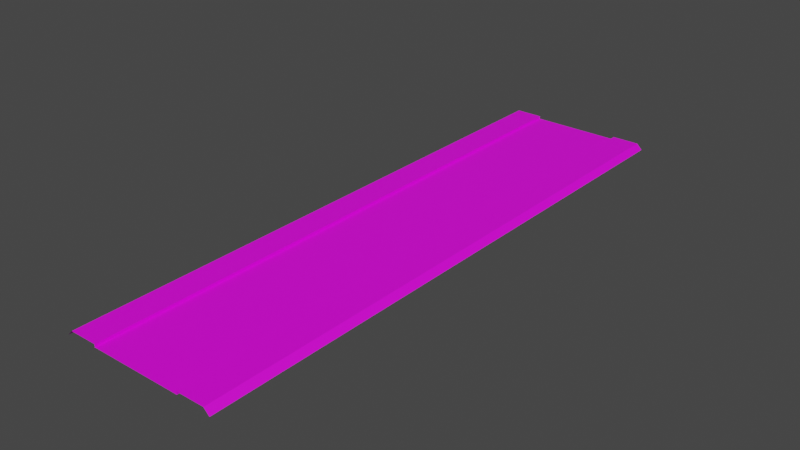 # Source: RJs_Road_1_1_Basic_Segment_OW.blend  (saved by Blender 2.92.15; exported with 4.5.12 LTS)
import bpy
from mathutils import Matrix  # noqa: F401  (used for matrix-valued properties, if any)

bpy.ops.wm.read_factory_settings(use_empty=True)
scene = bpy.context.scene
scene.name = 'Scene'

# ---- collections
col_collection = bpy.data.collections.new('Collection'); scene.collection.children.link(col_collection)

# ---- images (referenced by path relative to the original .blend; pixels are not part of the script)
import os
ASSET_DIR = os.environ.get("B2B_ASSET_DIR", "")  # directory of the original .blend (textures are referenced by path, not embedded)
HERE = os.path.dirname(os.path.abspath(__file__))  # packed textures are extracted next to this script under _unpacked/

def load_image(name, relpath, width, height, colorspace="sRGB"):
    """Load a texture the original file referenced (path relative to the .blend, or extracted next to this script)."""
    p = next((c for c in (os.path.join(HERE, relpath), os.path.join(ASSET_DIR, relpath)) if relpath and os.path.exists(c)), "")
    if p:
        img = bpy.data.images.load(p, check_existing=True)
        img.name = name
    else:  # same state as the original file: an image datablock whose file is absent (Cycles renders it pink)
        img = bpy.data.images.new(name, width, height)
        img.source = "FILE"
        img.filepath = "//" + (relpath or name)
    img.colorspace_settings.name = colorspace
    return img
img_rjs_road_basic_segment_s_d_png = load_image('RJs_Road Basic Segment_S_d.png', 'RJs_Road Basic Segment_S_d.png', 1024, 1024, 'sRGB')

# ---- materials (node trees are filled in below, after node groups)
mat_material_002 = bpy.data.materials.new('Material.002')
mat_material_002.use_transparent_shadow = False

# ---- material node trees
mat_material_002.use_nodes = True; mat_material_002.node_tree.nodes.clear()
_N = mat_material_002.node_tree.nodes; _L = mat_material_002.node_tree.links
n0 = _N.new('ShaderNodeBsdfPrincipled'); n0.name = 'Principled BSDF'; n0.location = (10, 300)
n0.distribution = 'GGX'
n0.subsurface_method = 'BURLEY'
n0.inputs[3].default_value = 1.45
n0.inputs[27].default_value = (0.0, 0.0, 0.0, 1.0)
n0.inputs[28].default_value = 1.0
n1 = _N.new('ShaderNodeOutputMaterial'); n1.name = 'Material Output'; n1.location = (300, 300)
n2 = _N.new('ShaderNodeTexImage'); n2.name = 'Image Texture'; n2.location = (-280, 280)
n2.image = img_rjs_road_basic_segment_s_d_png
_L.new(n0.outputs[0], n1.inputs[0])
_L.new(n2.outputs[0], n0.inputs[0])
n1.is_active_output = True

# ---- world
world_world = bpy.data.worlds.new('World'); scene.world = world_world
world_world.use_nodes = True; world_world.node_tree.nodes.clear()
_N = world_world.node_tree.nodes; _L = world_world.node_tree.links
n0 = _N.new('ShaderNodeOutputWorld'); n0.name = 'World Output'; n0.location = (300, 300)
n1 = _N.new('ShaderNodeBackground'); n1.name = 'Background'; n1.location = (10, 300)
n1.inputs[0].default_value = (0.05088, 0.05088, 0.05088, 1.0)
_L.new(n1.outputs[0], n0.inputs[0])
n0.is_active_output = True
world_world.color = (0.05088, 0.05088, 0.05088)
world_world.use_sun_shadow = False
world_world.sun_shadow_jitter_overblur = 0.0

# ---- meshes
me_plane = bpy.data.meshes.new('Plane')
me_plane.from_pydata([(5.0, 32.0, -0.3), (5.0, -32.0, -0.3), (5.0, 32.0, 0.001), (5.0, -32.0, 0.001), (8.0, 32.0, 0.001), (8.0, -32.0, 0.001), (8.6, 32.0, -0.6), (8.6, -32.0, -0.6), (5.0, -30.0, -0.3), (5.0, -28.0, -0.3), (5.0, -26.0, -0.3), (5.0, -24.0, -0.3), (5.0, -22.0, -0.3), (5.0, -20.0, -0.3), (5.0, -18.0, -0.3), (5.0, -16.0, -0.3), (5.0, -14.0, -0.3), (5.0, -12.0, -0.3), (5.0, -10.0, -0.3), (5.0, -8.0, -0.3), (5.0, -6.0, -0.3), (5.0, -4.0, -0.3), (5.0, -2.0, -0.3), (5.0, 7.55e-07, -0.3), (5.0, 2.0, -0.3), (5.0, 4.0, -0.3), (5.0, 6.0, -0.3), (5.0, 8.0, -0.3), (5.0, 10.0, -0.3), (5.0, 12.0, -0.3), (5.0, 14.0, -0.3), (5.0, 16.0, -0.3), (5.0, 18.0, -0.3), (5.0, 20.0, -0.3), (5.0, 22.0, -0.3), (5.0, 24.0, -0.3), (5.0, 26.0, -0.3), (5.0, 28.0, -0.3), (5.0, 30.0, -0.3), (5.0, -30.0, 0.001), (5.0, -28.0, 0.001), (5.0, -26.0, 0.001), (5.0, -24.0, 0.001), (5.0, -22.0, 0.001), (5.0, -20.0, 0.001), (5.0, -18.0, 0.001), (5.0, -16.0, 0.001), (5.0, -14.0, 0.001), (5.0, -12.0, 0.001), (5.0, -10.0, 0.001), (5.0, -8.0, 0.001), (5.0, -6.0, 0.001), (5.0, -4.0, 0.001), (5.0, -2.0, 0.001), (5.0, 7.55e-07, 0.001), (5.0, 2.0, 0.001), (5.0, 4.0, 0.001), (5.0, 6.0, 0.001), (5.0, 8.0, 0.001), (5.0, 10.0, 0.001), (5.0, 12.0, 0.001), (5.0, 14.0, 0.001), (5.0, 16.0, 0.001), (5.0, 18.0, 0.001), (5.0, 20.0, 0.001), (5.0, 22.0, 0.001), (5.0, 24.0, 0.001), (5.0, 26.0, 0.001), (5.0, 28.0, 0.001), (5.0, 30.0, 0.001), (8.0, -30.0, 0.001), (8.0, -28.0, 0.001), (8.0, -26.0, 0.001), (8.0, -24.0, 0.001), (8.0, -22.0, 0.001), (8.0, -20.0, 0.001), (8.0, -18.0, 0.001), (8.0, -16.0, 0.001), (8.0, -14.0, 0.001), (8.0, -12.0, 0.001), (8.0, -10.0, 0.001), (8.0, -8.0, 0.001), (8.0, -6.0, 0.001), (8.0, -4.0, 0.001), (8.0, -2.0, 0.001), (8.0, 1.208e-06, 0.001), (8.0, 2.0, 0.001), (8.0, 4.0, 0.001), (8.0, 6.0, 0.001), (8.0, 8.0, 0.001), (8.0, 10.0, 0.001), (8.0, 12.0, 0.001), (8.0, 14.0, 0.001), (8.0, 16.0, 0.001), (8.0, 18.0, 0.001), (8.0, 20.0, 0.001), (8.0, 22.0, 0.001), (8.0, 24.0, 0.001), (8.0, 26.0, 0.001), (8.0, 28.0, 0.001), (8.0, 30.0, 0.001), (8.6, -30.0, -0.6), (8.6, -28.0, -0.6), (8.6, -26.0, -0.6), (8.6, -24.0, -0.6), (8.6, -22.0, -0.6), (8.6, -20.0, -0.6), (8.6, -18.0, -0.6), (8.6, -16.0, -0.6), (8.6, -14.0, -0.6), (8.6, -12.0, -0.6), (8.6, -10.0, -0.6), (8.6, -8.0, -0.6), (8.6, -6.0, -0.6), (8.6, -4.0, -0.6), (8.6, -2.0, -0.6), (8.6, 1.299e-06, -0.6), (8.6, 2.0, -0.6), (8.6, 4.0, -0.6), (8.6, 6.0, -0.6), (8.6, 8.0, -0.6), (8.6, 10.0, -0.6), (8.6, 12.0, -0.6), (8.6, 14.0, -0.6), (8.6, 16.0, -0.6), (8.6, 18.0, -0.6), (8.6, 20.0, -0.6), (8.6, 22.0, -0.6), (8.6, 24.0, -0.6), (8.6, 26.0, -0.6), (8.6, 28.0, -0.6), (8.6, 30.0, -0.6), (-5.0, 32.0, -0.3), (4.085e-07, 32.0, -0.3), (-5.0, -32.0, -0.3), (1.007e-05, -32.0, -0.3), (-5.0, 32.0, 0.001), (-5.0, -32.0, 0.001), (-8.0, 32.0, 0.001), (-8.0, -32.0, 0.001), (-8.6, 32.0, -0.6), (-8.6, -32.0, -0.6), (-5.0, -30.0, -0.3), (-5.0, -28.0, -0.3), (-5.0, -26.0, -0.3), (-5.0, -24.0, -0.3), (-5.0, -22.0, -0.3), (-5.0, -20.0, -0.3), (-5.0, -18.0, -0.3), (-5.0, -16.0, -0.3), (-5.0, -14.0, -0.3), (-5.0, -12.0, -0.3), (-5.0, -10.0, -0.3), (-5.0, -8.0, -0.3), (-5.0, -6.0, -0.3), (-5.0, -4.0, -0.3), (-5.0, -2.0, -0.3), (-5.0, -7.55e-07, -0.3), (-5.0, 2.0, -0.3), (-5.0, 4.0, -0.3), (-5.0, 6.0, -0.3), (-5.0, 8.0, -0.3), (-5.0, 10.0, -0.3), (-5.0, 12.0, -0.3), (-5.0, 14.0, -0.3), (-5.0, 16.0, -0.3), (-5.0, 18.0, -0.3), (-5.0, 20.0, -0.3), (-5.0, 22.0, -0.3), (-5.0, 24.0, -0.3), (-5.0, 26.0, -0.3), (-5.0, 28.0, -0.3), (-5.0, 30.0, -0.3), (7.105e-07, 30.0, -0.3), (1.013e-06, 28.0, -0.3), (1.315e-06, 26.0, -0.3), (1.616e-06, 24.0, -0.3), (1.918e-06, 22.0, -0.3), (2.22e-06, 20.0, -0.3), (2.522e-06, 18.0, -0.3), (2.824e-06, 16.0, -0.3), (3.126e-06, 14.0, -0.3), (3.428e-06, 12.0, -0.3), (3.73e-06, 10.0, -0.3), (4.032e-06, 8.0, -0.3), (4.334e-06, 6.0, -0.3), (4.636e-06, 4.0, -0.3), (4.938e-06, 2.0, -0.3), (5.24e-06, 3.956e-13, -0.3), (5.542e-06, -2.0, -0.3), (5.844e-06, -4.0, -0.3), (6.146e-06, -6.0, -0.3), (6.448e-06, -8.0, -0.3), (6.75e-06, -10.0, -0.3), (7.052e-06, -12.0, -0.3), (7.354e-06, -14.0, -0.3), (7.656e-06, -16.0, -0.3), (7.958e-06, -18.0, -0.3), (8.26e-06, -20.0, -0.3), (8.562e-06, -22.0, -0.3), (8.864e-06, -24.0, -0.3), (9.166e-06, -26.0, -0.3), (9.468e-06, -28.0, -0.3), (9.77e-06, -30.0, -0.3), (-5.0, -30.0, 0.001), (-5.0, -28.0, 0.001), (-5.0, -26.0, 0.001), (-5.0, -24.0, 0.001), (-5.0, -22.0, 0.001), (-5.0, -20.0, 0.001), (-5.0, -18.0, 0.001), (-5.0, -16.0, 0.001), (-5.0, -14.0, 0.001), (-5.0, -12.0, 0.001), (-5.0, -10.0, 0.001), (-5.0, -8.0, 0.001), (-5.0, -6.0, 0.001), (-5.0, -4.0, 0.001), (-5.0, -2.0, 0.001), (-5.0, -7.55e-07, 0.001), (-5.0, 2.0, 0.001), (-5.0, 4.0, 0.001), (-5.0, 6.0, 0.001), (-5.0, 8.0, 0.001), (-5.0, 10.0, 0.001), (-5.0, 12.0, 0.001), (-5.0, 14.0, 0.001), (-5.0, 16.0, 0.001), (-5.0, 18.0, 0.001), (-5.0, 20.0, 0.001), (-5.0, 22.0, 0.001), (-5.0, 24.0, 0.001), (-5.0, 26.0, 0.001), (-5.0, 28.0, 0.001), (-5.0, 30.0, 0.001), (-8.0, -30.0, 0.001), (-8.0, -28.0, 0.001), (-8.0, -26.0, 0.001), (-8.0, -24.0, 0.001), (-8.0, -22.0, 0.001), (-8.0, -20.0, 0.001), (-8.0, -18.0, 0.001), (-8.0, -16.0, 0.001), (-8.0, -14.0, 0.001), (-8.0, -12.0, 0.001), (-8.0, -10.0, 0.001), (-8.0, -8.0, 0.001), (-8.0, -6.0, 0.001), (-8.0, -4.0, 0.001), (-8.0, -2.0, 0.001), (-8.0, -1.208e-06, 0.001), (-8.0, 2.0, 0.001), (-8.0, 4.0, 0.001), (-8.0, 6.0, 0.001), (-8.0, 8.0, 0.001), (-8.0, 10.0, 0.001), (-8.0, 12.0, 0.001), (-8.0, 14.0, 0.001), (-8.0, 16.0, 0.001), (-8.0, 18.0, 0.001), (-8.0, 20.0, 0.001), (-8.0, 22.0, 0.001), (-8.0, 24.0, 0.001), (-8.0, 26.0, 0.001), (-8.0, 28.0, 0.001), (-8.0, 30.0, 0.001), (-8.6, -30.0, -0.6), (-8.6, -28.0, -0.6), (-8.6, -26.0, -0.6), (-8.6, -24.0, -0.6), (-8.6, -22.0, -0.6), (-8.6, -20.0, -0.6), (-8.6, -18.0, -0.6), (-8.6, -16.0, -0.6), (-8.6, -14.0, -0.6), (-8.6, -12.0, -0.6), (-8.6, -10.0, -0.6), (-8.6, -8.0, -0.6), (-8.6, -6.0, -0.6), (-8.6, -4.0, -0.6), (-8.6, -2.0, -0.6), (-8.6, -1.299e-06, -0.6), (-8.6, 2.0, -0.6), (-8.6, 4.0, -0.6), (-8.6, 6.0, -0.6), (-8.6, 8.0, -0.6), (-8.6, 10.0, -0.6), (-8.6, 12.0, -0.6), (-8.6, 14.0, -0.6), (-8.6, 16.0, -0.6), (-8.6, 18.0, -0.6), (-8.6, 20.0, -0.6), (-8.6, 22.0, -0.6), (-8.6, 24.0, -0.6), (-8.6, 26.0, -0.6), (-8.6, 28.0, -0.6), (-8.6, 30.0, -0.6)], [], [(203, 1, 8), (1, 39, 8), (3, 70, 39), (5, 101, 70), (100, 6, 4), (99, 131, 100), (98, 130, 99), (97, 129, 98), (96, 128, 97), (95, 127, 96), (94, 126, 95), (93, 125, 94), (92, 124, 93), (91, 123, 92), (90, 122, 91), (89, 121, 90), (88, 120, 89), (87, 119, 88), (86, 118, 87), (85, 117, 86), (84, 116, 85), (83, 115, 84), (82, 114, 83), (81, 113, 82), (80, 112, 81), (79, 111, 80), (78, 110, 79), (77, 109, 78), (76, 108, 77), (75, 107, 76), (74, 106, 75), (73, 105, 74), (72, 104, 73), (71, 103, 72), (70, 102, 71), (69, 4, 2), (68, 100, 69), (67, 99, 68), (66, 98, 67), (65, 97, 66), (64, 96, 65), (63, 95, 64), (62, 94, 63), (61, 93, 62), (60, 92, 61), (59, 91, 60), (58, 90, 59), (57, 89, 58), (56, 88, 57), (55, 87, 56), (54, 86, 55), (53, 85, 54), (52, 84, 53), (51, 83, 52), (50, 82, 51), (49, 81, 50), (48, 80, 49), (47, 79, 48), (46, 78, 47), (45, 77, 46), (44, 76, 45), (43, 75, 44), (42, 74, 43), (41, 73, 42), (40, 72, 41), (39, 71, 40), (38, 2, 0), (37, 69, 38), (36, 68, 37), (35, 67, 36), (34, 66, 35), (33, 65, 34), (32, 64, 33), (31, 63, 32), (30, 62, 31), (29, 61, 30), (28, 60, 29), (27, 59, 28), (26, 58, 27), (25, 57, 26), (24, 56, 25), (23, 55, 24), (22, 54, 23), (21, 53, 22), (20, 52, 21), (19, 51, 20), (18, 50, 19), (17, 49, 18), (16, 48, 17), (15, 47, 16), (14, 46, 15), (13, 45, 14), (12, 44, 13), (11, 43, 12), (10, 42, 11), (9, 41, 10), (8, 40, 9), (133, 38, 0), (173, 37, 38), (174, 36, 37), (175, 35, 36), (176, 34, 35), (177, 33, 34), (178, 32, 33), (179, 31, 32), (180, 30, 31), (181, 29, 30), (182, 28, 29), (183, 27, 28), (184, 26, 27), (185, 25, 26), (186, 24, 25), (187, 23, 24), (188, 22, 23), (189, 21, 22), (190, 20, 21), (191, 19, 20), (192, 18, 19), (193, 17, 18), (194, 16, 17), (195, 15, 16), (196, 14, 15), (197, 13, 14), (198, 12, 13), (199, 11, 12), (200, 10, 11), (201, 9, 10), (202, 8, 9), (134, 203, 142), (204, 134, 142), (235, 137, 204), (266, 139, 235), (140, 265, 138), (296, 264, 265), (295, 263, 264), (294, 262, 263), (293, 261, 262), (292, 260, 261), (291, 259, 260), (290, 258, 259), (289, 257, 258), (288, 256, 257), (287, 255, 256), (286, 254, 255), (285, 253, 254), (284, 252, 253), (283, 251, 252), (282, 250, 251), (281, 249, 250), (280, 248, 249), (279, 247, 248), (278, 246, 247), (277, 245, 246), (276, 244, 245), (275, 243, 244), (274, 242, 243), (273, 241, 242), (272, 240, 241), (271, 239, 240), (270, 238, 239), (269, 237, 238), (268, 236, 237), (267, 235, 236), (138, 234, 136), (265, 233, 234), (264, 232, 233), (263, 231, 232), (262, 230, 231), (261, 229, 230), (260, 228, 229), (259, 227, 228), (258, 226, 227), (257, 225, 226), (256, 224, 225), (255, 223, 224), (254, 222, 223), (253, 221, 222), (252, 220, 221), (251, 219, 220), (250, 218, 219), (249, 217, 218), (248, 216, 217), (247, 215, 216), (246, 214, 215), (245, 213, 214), (244, 212, 213), (243, 211, 212), (242, 210, 211), (241, 209, 210), (240, 208, 209), (239, 207, 208), (238, 206, 207), (237, 205, 206), (236, 204, 205), (136, 172, 132), (234, 171, 172), (233, 170, 171), (232, 169, 170), (231, 168, 169), (230, 167, 168), (229, 166, 167), (228, 165, 166), (227, 164, 165), (226, 163, 164), (225, 162, 163), (224, 161, 162), (223, 160, 161), (222, 159, 160), (221, 158, 159), (220, 157, 158), (219, 156, 157), (218, 155, 156), (217, 154, 155), (216, 153, 154), (215, 152, 153), (214, 151, 152), (213, 150, 151), (212, 149, 150), (211, 148, 149), (210, 147, 148), (209, 146, 147), (208, 145, 146), (207, 144, 145), (206, 143, 144), (205, 142, 143), (172, 133, 132), (171, 173, 172), (170, 174, 171), (169, 175, 170), (168, 176, 169), (167, 177, 168), (166, 178, 167), (165, 179, 166), (164, 180, 165), (163, 181, 164), (162, 182, 163), (161, 183, 162), (160, 184, 161), (159, 185, 160), (158, 186, 159), (157, 187, 158), (156, 188, 157), (155, 189, 156), (154, 190, 155), (153, 191, 154), (152, 192, 153), (151, 193, 152), (150, 194, 151), (149, 195, 150), (148, 196, 149), (147, 197, 148), (146, 198, 147), (145, 199, 146), (144, 200, 145), (143, 201, 144), (142, 202, 143), (203, 135, 1), (1, 3, 39), (3, 5, 70), (5, 7, 101), (100, 131, 6), (99, 130, 131), (98, 129, 130), (97, 128, 129), (96, 127, 128), (95, 126, 127), (94, 125, 126), (93, 124, 125), (92, 123, 124), (91, 122, 123), (90, 121, 122), (89, 120, 121), (88, 119, 120), (87, 118, 119), (86, 117, 118), (85, 116, 117), (84, 115, 116), (83, 114, 115), (82, 113, 114), (81, 112, 113), (80, 111, 112), (79, 110, 111), (78, 109, 110), (77, 108, 109), (76, 107, 108), (75, 106, 107), (74, 105, 106), (73, 104, 105), (72, 103, 104), (71, 102, 103), (70, 101, 102), (69, 100, 4), (68, 99, 100), (67, 98, 99), (66, 97, 98), (65, 96, 97), (64, 95, 96), (63, 94, 95), (62, 93, 94), (61, 92, 93), (60, 91, 92), (59, 90, 91), (58, 89, 90), (57, 88, 89), (56, 87, 88), (55, 86, 87), (54, 85, 86), (53, 84, 85), (52, 83, 84), (51, 82, 83), (50, 81, 82), (49, 80, 81), (48, 79, 80), (47, 78, 79), (46, 77, 78), (45, 76, 77), (44, 75, 76), (43, 74, 75), (42, 73, 74), (41, 72, 73), (40, 71, 72), (39, 70, 71), (38, 69, 2), (37, 68, 69), (36, 67, 68), (35, 66, 67), (34, 65, 66), (33, 64, 65), (32, 63, 64), (31, 62, 63), (30, 61, 62), (29, 60, 61), (28, 59, 60), (27, 58, 59), (26, 57, 58), (25, 56, 57), (24, 55, 56), (23, 54, 55), (22, 53, 54), (21, 52, 53), (20, 51, 52), (19, 50, 51), (18, 49, 50), (17, 48, 49), (16, 47, 48), (15, 46, 47), (14, 45, 46), (13, 44, 45), (12, 43, 44), (11, 42, 43), (10, 41, 42), (9, 40, 41), (8, 39, 40), (133, 173, 38), (173, 174, 37), (174, 175, 36), (175, 176, 35), (176, 177, 34), (177, 178, 33), (178, 179, 32), (179, 180, 31), (180, 181, 30), (181, 182, 29), (182, 183, 28), (183, 184, 27), (184, 185, 26), (185, 186, 25), (186, 187, 24), (187, 188, 23), (188, 189, 22), (189, 190, 21), (190, 191, 20), (191, 192, 19), (192, 193, 18), (193, 194, 17), (194, 195, 16), (195, 196, 15), (196, 197, 14), (197, 198, 13), (198, 199, 12), (199, 200, 11), (200, 201, 10), (201, 202, 9), (202, 203, 8), (134, 135, 203), (204, 137, 134), (235, 139, 137), (266, 141, 139), (140, 296, 265), (296, 295, 264), (295, 294, 263), (294, 293, 262), (293, 292, 261), (292, 291, 260), (291, 290, 259), (290, 289, 258), (289, 288, 257), (288, 287, 256), (287, 286, 255), (286, 285, 254), (285, 284, 253), (284, 283, 252), (283, 282, 251), (282, 281, 250), (281, 280, 249), (280, 279, 248), (279, 278, 247), (278, 277, 246), (277, 276, 245), (276, 275, 244), (275, 274, 243), (274, 273, 242), (273, 272, 241), (272, 271, 240), (271, 270, 239), (270, 269, 238), (269, 268, 237), (268, 267, 236), (267, 266, 235), (138, 265, 234), (265, 264, 233), (264, 263, 232), (263, 262, 231), (262, 261, 230), (261, 260, 229), (260, 259, 228), (259, 258, 227), (258, 257, 226), (257, 256, 225), (256, 255, 224), (255, 254, 223), (254, 253, 222), (253, 252, 221), (252, 251, 220), (251, 250, 219), (250, 249, 218), (249, 248, 217), (248, 247, 216), (247, 246, 215), (246, 245, 214), (245, 244, 213), (244, 243, 212), (243, 242, 211), (242, 241, 210), (241, 240, 209), (240, 239, 208), (239, 238, 207), (238, 237, 206), (237, 236, 205), (236, 235, 204), (136, 234, 172), (234, 233, 171), (233, 232, 170), (232, 231, 169), (231, 230, 168), (230, 229, 167), (229, 228, 166), (228, 227, 165), (227, 226, 164), (226, 225, 163), (225, 224, 162), (224, 223, 161), (223, 222, 160), (222, 221, 159), (221, 220, 158), (220, 219, 157), (219, 218, 156), (218, 217, 155), (217, 216, 154), (216, 215, 153), (215, 214, 152), (214, 213, 151), (213, 212, 150), (212, 211, 149), (211, 210, 148), (210, 209, 147), (209, 208, 146), (208, 207, 145), (207, 206, 144), (206, 205, 143), (205, 204, 142), (172, 173, 133), (171, 174, 173), (170, 175, 174), (169, 176, 175), (168, 177, 176), (167, 178, 177), (166, 179, 178), (165, 180, 179), (164, 181, 180), (163, 182, 181), (162, 183, 182), (161, 184, 183), (160, 185, 184), (159, 186, 185), (158, 187, 186), (157, 188, 187), (156, 189, 188), (155, 190, 189), (154, 191, 190), (153, 192, 191), (152, 193, 192), (151, 194, 193), (150, 195, 194), (149, 196, 195), (148, 197, 196), (147, 198, 197), (146, 199, 198), (145, 200, 199), (144, 201, 200), (143, 202, 201), (142, 203, 202)])
_uv = me_plane.uv_layers.new(name='UVMap')
_uv.uv.foreach_set('vector', [0.4888, 0.03125, 0.5343, 0.0, 0.5343, 0.03125, 0.06654, 1.0, 0.06289, 0.9688, 0.06654, 0.9688, 0.05846, 0.0, 0.0001073, 0.03125, 0.05846, 0.03125, 0.01481, 0.0, 0.02807, 0.03125, 0.01481, 0.03125, 0.01481, 0.9688, 0.02807, 1.0, 0.01481, 1.0, 0.01481, 0.9375, 0.02807, 0.9688, 0.01481, 0.9688, 0.01481, 0.9062, 0.02807, 0.9375, 0.01481, 0.9375, 0.01481, 0.875, 0.02807, 0.9062, 0.01481, 0.9062, 0.01481, 0.8438, 0.02807, 0.875, 0.01481, 0.875, 0.01481, 0.8125, 0.02807, 0.8438, 0.01481, 0.8438, 0.01481, 0.7812, 0.02807, 0.8125, 0.01481, 0.8125, 0.01481, 0.75, 0.02807, 0.7812, 0.01481, 0.7812, 0.01481, 0.7188, 0.02807, 0.75, 0.01481, 0.75, 0.01481, 0.6875, 0.02807, 0.7188, 0.01481, 0.7188, 0.01481, 0.6562, 0.02807, 0.6875, 0.01481, 0.6875, 0.01481, 0.625, 0.02807, 0.6562, 0.01481, 0.6562, 0.01481, 0.5938, 0.02807, 0.625, 0.01481, 0.625, 0.01481, 0.5625, 0.02807, 0.5938, 0.01481, 0.5938, 0.01481, 0.5312, 0.02807, 0.5625, 0.01481, 0.5625, 0.01481, 0.5, 0.02807, 0.5312, 0.01481, 0.5312, 0.01481, 0.4688, 0.02807, 0.5, 0.01481, 0.5, 0.01481, 0.4375, 0.02807, 0.4688, 0.01481, 0.4688, 0.01481, 0.4062, 0.02807, 0.4375, 0.01481, 0.4375, 0.01481, 0.375, 0.02807, 0.4062, 0.01481, 0.4062, 0.01481, 0.3438, 0.02807, 0.375, 0.01481, 0.375, 0.01481, 0.3125, 0.02807, 0.3438, 0.01481, 0.3438, 0.01481, 0.2812, 0.02807, 0.3125, 0.01481, 0.3125, 0.01481, 0.25, 0.02807, 0.2812, 0.01481, 0.2812, 0.01481, 0.2188, 0.02807, 0.25, 0.01481, 0.25, 0.01481, 0.1875, 0.02807, 0.2188, 0.01481, 0.2188, 0.01481, 0.1562, 0.02807, 0.1875, 0.01481, 0.1875, 0.01481, 0.125, 0.02807, 0.1562, 0.01481, 0.1562, 0.01481, 0.09375, 0.02807, 0.125, 0.01481, 0.125, 0.01481, 0.0625, 0.02807, 0.09375, 0.01481, 0.09375, 0.01481, 0.03125, 0.02807, 0.0625, 0.01481, 0.0625, 0.05846, 0.9688, 0.0001073, 1.0, 0.05846, 1.0, 0.05846, 0.9375, 0.0001073, 0.9688, 0.05846, 0.9688, 0.05846, 0.9062, 0.0001073, 0.9375, 0.05846, 0.9375, 0.05846, 0.875, 0.0001073, 0.9062, 0.05846, 0.9062, 0.05846, 0.8438, 0.0001073, 0.875, 0.05846, 0.875, 0.05846, 0.8125, 0.0001073, 0.8438, 0.05846, 0.8438, 0.05846, 0.7812, 0.0001073, 0.8125, 0.05846, 0.8125, 0.05846, 0.75, 0.0001073, 0.7812, 0.05846, 0.7812, 0.05846, 0.7188, 0.0001073, 0.75, 0.05846, 0.75, 0.05846, 0.6875, 0.0001073, 0.7188, 0.05846, 0.7188, 0.05846, 0.6562, 0.0001073, 0.6875, 0.05846, 0.6875, 0.05846, 0.625, 0.0001073, 0.6562, 0.05846, 0.6562, 0.05846, 0.5938, 0.0001073, 0.625, 0.05846, 0.625, 0.05846, 0.5625, 0.0001073, 0.5938, 0.05846, 0.5938, 0.05846, 0.5312, 0.0001073, 0.5625, 0.05846, 0.5625, 0.05846, 0.5, 0.0001073, 0.5312, 0.05846, 0.5312, 0.05846, 0.4688, 0.0001073, 0.5, 0.05846, 0.5, 0.05846, 0.4375, 0.0001073, 0.4688, 0.05846, 0.4688, 0.05846, 0.4062, 0.0001073, 0.4375, 0.05846, 0.4375, 0.05846, 0.375, 0.0001073, 0.4062, 0.05846, 0.4062, 0.05846, 0.3438, 0.0001073, 0.375, 0.05846, 0.375, 0.05846, 0.3125, 0.0001073, 0.3438, 0.05846, 0.3438, 0.05846, 0.2812, 0.0001073, 0.3125, 0.05846, 0.3125, 0.05846, 0.25, 0.0001073, 0.2812, 0.05846, 0.2812, 0.05846, 0.2188, 0.0001073, 0.25, 0.05846, 0.25, 0.05846, 0.1875, 0.0001073, 0.2188, 0.05846, 0.2188, 0.05846, 0.1562, 0.0001073, 0.1875, 0.05846, 0.1875, 0.05846, 0.125, 0.0001073, 0.1562, 0.05846, 0.1562, 0.05846, 0.09375, 0.0001073, 0.125, 0.05846, 0.125, 0.05846, 0.0625, 0.0001073, 0.09375, 0.05846, 0.09375, 0.05846, 0.03125, 0.0001073, 0.0625, 0.05846, 0.0625, 0.06654, 0.03125, 0.06289, 0.0, 0.06654, 0.0, 0.06654, 0.0625, 0.06289, 0.03125, 0.06654, 0.03125, 0.06654, 0.09375, 0.06289, 0.0625, 0.06654, 0.0625, 0.06654, 0.125, 0.06289, 0.09375, 0.06654, 0.09375, 0.06654, 0.1562, 0.06289, 0.125, 0.06654, 0.125, 0.06654, 0.1875, 0.06289, 0.1562, 0.06654, 0.1562, 0.06654, 0.2188, 0.06289, 0.1875, 0.06654, 0.1875, 0.06654, 0.25, 0.06289, 0.2188, 0.06654, 0.2188, 0.06654, 0.2812, 0.06289, 0.25, 0.06654, 0.25, 0.06654, 0.3125, 0.06289, 0.2812, 0.06654, 0.2812, 0.06654, 0.3438, 0.06289, 0.3125, 0.06654, 0.3125, 0.06654, 0.375, 0.06289, 0.3438, 0.06654, 0.3438, 0.06654, 0.4062, 0.06289, 0.375, 0.06654, 0.375, 0.06654, 0.4375, 0.06289, 0.4062, 0.06654, 0.4062, 0.06654, 0.4688, 0.06289, 0.4375, 0.06654, 0.4375, 0.06654, 0.5, 0.06289, 0.4688, 0.06654, 0.4688, 0.06654, 0.5312, 0.06289, 0.5, 0.06654, 0.5, 0.06654, 0.5625, 0.06289, 0.5312, 0.06654, 0.5312, 0.06654, 0.5938, 0.06289, 0.5625, 0.06654, 0.5625, 0.06654, 0.625, 0.06289, 0.5938, 0.06654, 0.5938, 0.06654, 0.6562, 0.06289, 0.625, 0.06654, 0.625, 0.06654, 0.6875, 0.06289, 0.6562, 0.06654, 0.6562, 0.06654, 0.7188, 0.06289, 0.6875, 0.06654, 0.6875, 0.06654, 0.75, 0.06289, 0.7188, 0.06654, 0.7188, 0.06654, 0.7812, 0.06289, 0.75, 0.06654, 0.75, 0.06654, 0.8125, 0.06289, 0.7812, 0.06654, 0.7812, 0.06654, 0.8438, 0.06289, 0.8125, 0.06654, 0.8125, 0.06654, 0.875, 0.06289, 0.8438, 0.06654, 0.8438, 0.06654, 0.9062, 0.06289, 0.875, 0.06654, 0.875, 0.06654, 0.9375, 0.06289, 0.9062, 0.06654, 0.9062, 0.06654, 0.9688, 0.06289, 0.9375, 0.06654, 0.9375, 0.4888, 1.0, 0.5343, 0.9688, 0.5343, 1.0, 0.4888, 0.9688, 0.5343, 0.9375, 0.5343, 0.9688, 0.4888, 0.9375, 0.5343, 0.9062, 0.5343, 0.9375, 0.4888, 0.9062, 0.5343, 0.875, 0.5343, 0.9062, 0.4888, 0.875, 0.5343, 0.8438, 0.5343, 0.875, 0.4888, 0.8438, 0.5343, 0.8125, 0.5343, 0.8438, 0.4888, 0.8125, 0.5343, 0.7812, 0.5343, 0.8125, 0.4888, 0.7812, 0.5343, 0.75, 0.5343, 0.7812, 0.4888, 0.75, 0.5343, 0.7188, 0.5343, 0.75, 0.4888, 0.7188, 0.5343, 0.6875, 0.5343, 0.7188, 0.4888, 0.6875, 0.5343, 0.6562, 0.5343, 0.6875, 0.4888, 0.6562, 0.5343, 0.625, 0.5343, 0.6562, 0.4888, 0.625, 0.5343, 0.5938, 0.5343, 0.625, 0.4888, 0.5938, 0.5343, 0.5625, 0.5343, 0.5938, 0.4888, 0.5625, 0.5343, 0.5312, 0.5343, 0.5625, 0.4888, 0.5312, 0.5343, 0.5, 0.5343, 0.5312, 0.4888, 0.5, 0.5343, 0.4688, 0.5343, 0.5, 0.4888, 0.4688, 0.5343, 0.4375, 0.5343, 0.4688, 0.4888, 0.4375, 0.5343, 0.4062, 0.5343, 0.4375, 0.4888, 0.4062, 0.5343, 0.375, 0.5343, 0.4062, 0.4888, 0.375, 0.5343, 0.3438, 0.5343, 0.375, 0.4888, 0.3438, 0.5343, 0.3125, 0.5343, 0.3438, 0.4888, 0.3125, 0.5343, 0.2812, 0.5343, 0.3125, 0.4888, 0.2812, 0.5343, 0.25, 0.5343, 0.2812, 0.4888, 0.25, 0.5343, 0.2188, 0.5343, 0.25, 0.4888, 0.2188, 0.5343, 0.1875, 0.5343, 0.2188, 0.4888, 0.1875, 0.5343, 0.1562, 0.5343, 0.1875, 0.4888, 0.1562, 0.5343, 0.125, 0.5343, 0.1562, 0.4888, 0.125, 0.5343, 0.09375, 0.5343, 0.125, 0.4888, 0.09375, 0.5343, 0.0625, 0.5343, 0.09375, 0.4888, 0.0625, 0.5343, 0.03125, 0.5343, 0.0625, 0.5343, 1.0, 0.4888, 0.9688, 0.5343, 0.9688, 0.05925, 0.03125, 0.06289, 0.0, 0.06289, 0.03125, 0.0001073, 0.03125, 0.05846, 0.0, 0.05846, 0.03125, 0.01481, 0.9688, 0.00155, 1.0, 0.00155, 0.9688, 0.01481, 0.0, 0.00155, 0.03125, 0.00155, 0.0, 0.01481, 0.03125, 0.00155, 0.0625, 0.00155, 0.03125, 0.01481, 0.0625, 0.00155, 0.09375, 0.00155, 0.0625, 0.01481, 0.09375, 0.00155, 0.125, 0.00155, 0.09375, 0.01481, 0.125, 0.00155, 0.1562, 0.00155, 0.125, 0.01481, 0.1562, 0.00155, 0.1875, 0.00155, 0.1562, 0.01481, 0.1875, 0.00155, 0.2188, 0.00155, 0.1875, 0.01481, 0.2188, 0.00155, 0.25, 0.00155, 0.2188, 0.01481, 0.25, 0.00155, 0.2812, 0.00155, 0.25, 0.01481, 0.2812, 0.00155, 0.3125, 0.00155, 0.2812, 0.01481, 0.3125, 0.00155, 0.3438, 0.00155, 0.3125, 0.01481, 0.3438, 0.00155, 0.375, 0.00155, 0.3438, 0.01481, 0.375, 0.00155, 0.4062, 0.00155, 0.375, 0.01481, 0.4062, 0.00155, 0.4375, 0.00155, 0.4062, 0.01481, 0.4375, 0.00155, 0.4688, 0.00155, 0.4375, 0.01481, 0.4688, 0.00155, 0.5, 0.00155, 0.4688, 0.01481, 0.5, 0.00155, 0.5312, 0.00155, 0.5, 0.01481, 0.5312, 0.00155, 0.5625, 0.00155, 0.5312, 0.01481, 0.5625, 0.00155, 0.5938, 0.00155, 0.5625, 0.01481, 0.5938, 0.00155, 0.625, 0.00155, 0.5938, 0.01481, 0.625, 0.00155, 0.6562, 0.00155, 0.625, 0.01481, 0.6562, 0.00155, 0.6875, 0.00155, 0.6562, 0.01481, 0.6875, 0.00155, 0.7188, 0.00155, 0.6875, 0.01481, 0.7188, 0.00155, 0.75, 0.00155, 0.7188, 0.01481, 0.75, 0.00155, 0.7812, 0.00155, 0.75, 0.01481, 0.7812, 0.00155, 0.8125, 0.00155, 0.7812, 0.01481, 0.8125, 0.00155, 0.8438, 0.00155, 0.8125, 0.01481, 0.8438, 0.00155, 0.875, 0.00155, 0.8438, 0.01481, 0.875, 0.00155, 0.9062, 0.00155, 0.875, 0.01481, 0.9062, 0.00155, 0.9375, 0.00155, 0.9062, 0.01481, 0.9375, 0.00155, 0.9688, 0.00155, 0.9375, 0.0001073, 1.0, 0.05846, 0.9688, 0.05846, 1.0, 0.0001073, 0.9688, 0.05846, 0.9375, 0.05846, 0.9688, 0.0001073, 0.9375, 0.05846, 0.9062, 0.05846, 0.9375, 0.0001073, 0.9062, 0.05846, 0.875, 0.05846, 0.9062, 0.0001073, 0.875, 0.05846, 0.8438, 0.05846, 0.875, 0.0001073, 0.8438, 0.05846, 0.8125, 0.05846, 0.8438, 0.0001073, 0.8125, 0.05846, 0.7812, 0.05846, 0.8125, 0.0001073, 0.7812, 0.05846, 0.75, 0.05846, 0.7812, 0.0001073, 0.75, 0.05846, 0.7188, 0.05846, 0.75, 0.0001073, 0.7188, 0.05846, 0.6875, 0.05846, 0.7188, 0.0001073, 0.6875, 0.05846, 0.6562, 0.05846, 0.6875, 0.0001073, 0.6562, 0.05846, 0.625, 0.05846, 0.6562, 0.0001073, 0.625, 0.05846, 0.5938, 0.05846, 0.625, 0.0001073, 0.5938, 0.05846, 0.5625, 0.05846, 0.5938, 0.0001073, 0.5625, 0.05846, 0.5312, 0.05846, 0.5625, 0.0001073, 0.5312, 0.05846, 0.5, 0.05846, 0.5312, 0.0001073, 0.5, 0.05846, 0.4688, 0.05846, 0.5, 0.0001073, 0.4688, 0.05846, 0.4375, 0.05846, 0.4688, 0.0001073, 0.4375, 0.05846, 0.4062, 0.05846, 0.4375, 0.0001073, 0.4062, 0.05846, 0.375, 0.05846, 0.4062, 0.0001073, 0.375, 0.05846, 0.3438, 0.05846, 0.375, 0.0001073, 0.3438, 0.05846, 0.3125, 0.05846, 0.3438, 0.0001073, 0.3125, 0.05846, 0.2812, 0.05846, 0.3125, 0.0001073, 0.2812, 0.05846, 0.25, 0.05846, 0.2812, 0.0001073, 0.25, 0.05846, 0.2188, 0.05846, 0.25, 0.0001073, 0.2188, 0.05846, 0.1875, 0.05846, 0.2188, 0.0001073, 0.1875, 0.05846, 0.1562, 0.05846, 0.1875, 0.0001073, 0.1562, 0.05846, 0.125, 0.05846, 0.1562, 0.0001073, 0.125, 0.05846, 0.09375, 0.05846, 0.125, 0.0001073, 0.09375, 0.05846, 0.0625, 0.05846, 0.09375, 0.0001073, 0.0625, 0.05846, 0.03125, 0.05846, 0.0625, 0.05925, 1.0, 0.06289, 0.9688, 0.06289, 1.0, 0.05925, 0.9688, 0.06289, 0.9375, 0.06289, 0.9688, 0.05925, 0.9375, 0.06289, 0.9062, 0.06289, 0.9375, 0.05925, 0.9062, 0.06289, 0.875, 0.06289, 0.9062, 0.05925, 0.875, 0.06289, 0.8438, 0.06289, 0.875, 0.05925, 0.8438, 0.06289, 0.8125, 0.06289, 0.8438, 0.05925, 0.8125, 0.06289, 0.7812, 0.06289, 0.8125, 0.05925, 0.7812, 0.06289, 0.75, 0.06289, 0.7812, 0.05925, 0.75, 0.06289, 0.7188, 0.06289, 0.75, 0.05925, 0.7188, 0.06289, 0.6875, 0.06289, 0.7188, 0.05925, 0.6875, 0.06289, 0.6562, 0.06289, 0.6875, 0.05925, 0.6562, 0.06289, 0.625, 0.06289, 0.6562, 0.05925, 0.625, 0.06289, 0.5938, 0.06289, 0.625, 0.05925, 0.5938, 0.06289, 0.5625, 0.06289, 0.5938, 0.05925, 0.5625, 0.06289, 0.5312, 0.06289, 0.5625, 0.05925, 0.5312, 0.06289, 0.5, 0.06289, 0.5312, 0.05925, 0.5, 0.06289, 0.4688, 0.06289, 0.5, 0.05925, 0.4688, 0.06289, 0.4375, 0.06289, 0.4688, 0.05925, 0.4375, 0.06289, 0.4062, 0.06289, 0.4375, 0.05925, 0.4062, 0.06289, 0.375, 0.06289, 0.4062, 0.05925, 0.375, 0.06289, 0.3438, 0.06289, 0.375, 0.05925, 0.3438, 0.06289, 0.3125, 0.06289, 0.3438, 0.05925, 0.3125, 0.06289, 0.2812, 0.06289, 0.3125, 0.05925, 0.2812, 0.06289, 0.25, 0.06289, 0.2812, 0.05925, 0.25, 0.06289, 0.2188, 0.06289, 0.25, 0.05925, 0.2188, 0.06289, 0.1875, 0.06289, 0.2188, 0.05925, 0.1875, 0.06289, 0.1562, 0.06289, 0.1875, 0.05925, 0.1562, 0.06289, 0.125, 0.06289, 0.1562, 0.05925, 0.125, 0.06289, 0.09375, 0.06289, 0.125, 0.05925, 0.09375, 0.06289, 0.0625, 0.06289, 0.09375, 0.05925, 0.0625, 0.06289, 0.03125, 0.06289, 0.0625, 0.5343, 0.03125, 0.4888, 0.0, 0.5343, 0.0, 0.5343, 0.0625, 0.4888, 0.03125, 0.5343, 0.03125, 0.5343, 0.09375, 0.4888, 0.0625, 0.5343, 0.0625, 0.5343, 0.125, 0.4888, 0.09375, 0.5343, 0.09375, 0.5343, 0.1562, 0.4888, 0.125, 0.5343, 0.125, 0.5343, 0.1875, 0.4888, 0.1562, 0.5343, 0.1562, 0.5343, 0.2188, 0.4888, 0.1875, 0.5343, 0.1875, 0.5343, 0.25, 0.4888, 0.2188, 0.5343, 0.2188, 0.5343, 0.2812, 0.4888, 0.25, 0.5343, 0.25, 0.5343, 0.3125, 0.4888, 0.2812, 0.5343, 0.2812, 0.5343, 0.3438, 0.4888, 0.3125, 0.5343, 0.3125, 0.5343, 0.375, 0.4888, 0.3438, 0.5343, 0.3438, 0.5343, 0.4062, 0.4888, 0.375, 0.5343, 0.375, 0.5343, 0.4375, 0.4888, 0.4062, 0.5343, 0.4062, 0.5343, 0.4688, 0.4888, 0.4375, 0.5343, 0.4375, 0.5343, 0.5, 0.4888, 0.4688, 0.5343, 0.4688, 0.5343, 0.5312, 0.4888, 0.5, 0.5343, 0.5, 0.5343, 0.5625, 0.4888, 0.5312, 0.5343, 0.5312, 0.5343, 0.5938, 0.4888, 0.5625, 0.5343, 0.5625, 0.5343, 0.625, 0.4888, 0.5938, 0.5343, 0.5938, 0.5343, 0.6562, 0.4888, 0.625, 0.5343, 0.625, 0.5343, 0.6875, 0.4888, 0.6562, 0.5343, 0.6562, 0.5343, 0.7188, 0.4888, 0.6875, 0.5343, 0.6875, 0.5343, 0.75, 0.4888, 0.7188, 0.5343, 0.7188, 0.5343, 0.7812, 0.4888, 0.75, 0.5343, 0.75, 0.5343, 0.8125, 0.4888, 0.7812, 0.5343, 0.7812, 0.5343, 0.8438, 0.4888, 0.8125, 0.5343, 0.8125, 0.5343, 0.875, 0.4888, 0.8438, 0.5343, 0.8438, 0.5343, 0.9062, 0.4888, 0.875, 0.5343, 0.875, 0.5343, 0.9375, 0.4888, 0.9062, 0.5343, 0.9062, 0.5343, 0.9688, 0.4888, 0.9375, 0.5343, 0.9375, 0.4888, 0.03125, 0.4888, 0.0, 0.5343, 0.0, 0.06654, 1.0, 0.06289, 1.0, 0.06289, 0.9688, 0.05846, 0.0, 0.0001073, 0.0, 0.0001073, 0.03125, 0.01481, 0.0, 0.02807, 0.0, 0.02807, 0.03125, 0.01481, 0.9688, 0.02807, 0.9688, 0.02807, 1.0, 0.01481, 0.9375, 0.02807, 0.9375, 0.02807, 0.9688, 0.01481, 0.9062, 0.02807, 0.9062, 0.02807, 0.9375, 0.01481, 0.875, 0.02807, 0.875, 0.02807, 0.9062, 0.01481, 0.8438, 0.02807, 0.8438, 0.02807, 0.875, 0.01481, 0.8125, 0.02807, 0.8125, 0.02807, 0.8438, 0.01481, 0.7812, 0.02807, 0.7812, 0.02807, 0.8125, 0.01481, 0.75, 0.02807, 0.75, 0.02807, 0.7812, 0.01481, 0.7188, 0.02807, 0.7188, 0.02807, 0.75, 0.01481, 0.6875, 0.02807, 0.6875, 0.02807, 0.7188, 0.01481, 0.6562, 0.02807, 0.6562, 0.02807, 0.6875, 0.01481, 0.625, 0.02807, 0.625, 0.02807, 0.6562, 0.01481, 0.5938, 0.02807, 0.5938, 0.02807, 0.625, 0.01481, 0.5625, 0.02807, 0.5625, 0.02807, 0.5938, 0.01481, 0.5312, 0.02807, 0.5312, 0.02807, 0.5625, 0.01481, 0.5, 0.02807, 0.5, 0.02807, 0.5312, 0.01481, 0.4688, 0.02807, 0.4688, 0.02807, 0.5, 0.01481, 0.4375, 0.02807, 0.4375, 0.02807, 0.4688, 0.01481, 0.4062, 0.02807, 0.4062, 0.02807, 0.4375, 0.01481, 0.375, 0.02807, 0.375, 0.02807, 0.4062, 0.01481, 0.3438, 0.02807, 0.3438, 0.02807, 0.375, 0.01481, 0.3125, 0.02807, 0.3125, 0.02807, 0.3438, 0.01481, 0.2812, 0.02807, 0.2812, 0.02807, 0.3125, 0.01481, 0.25, 0.02807, 0.25, 0.02807, 0.2812, 0.01481, 0.2188, 0.02807, 0.2188, 0.02807, 0.25, 0.01481, 0.1875, 0.02807, 0.1875, 0.02807, 0.2188, 0.01481, 0.1562, 0.02807, 0.1562, 0.02807, 0.1875, 0.01481, 0.125, 0.02807, 0.125, 0.02807, 0.1562, 0.01481, 0.09375, 0.02807, 0.09375, 0.02807, 0.125, 0.01481, 0.0625, 0.02807, 0.0625, 0.02807, 0.09375, 0.01481, 0.03125, 0.02807, 0.03125, 0.02807, 0.0625, 0.05846, 0.9688, 0.0001073, 0.9688, 0.0001073, 1.0, 0.05846, 0.9375, 0.0001073, 0.9375, 0.0001073, 0.9688, 0.05846, 0.9062, 0.0001073, 0.9062, 0.0001073, 0.9375, 0.05846, 0.875, 0.0001073, 0.875, 0.0001073, 0.9062, 0.05846, 0.8438, 0.0001073, 0.8438, 0.0001073, 0.875, 0.05846, 0.8125, 0.0001073, 0.8125, 0.0001073, 0.8438, 0.05846, 0.7812, 0.0001073, 0.7812, 0.0001073, 0.8125, 0.05846, 0.75, 0.0001073, 0.75, 0.0001073, 0.7812, 0.05846, 0.7188, 0.0001073, 0.7188, 0.0001073, 0.75, 0.05846, 0.6875, 0.0001073, 0.6875, 0.0001073, 0.7188, 0.05846, 0.6562, 0.0001073, 0.6562, 0.0001073, 0.6875, 0.05846, 0.625, 0.0001073, 0.625, 0.0001073, 0.6562, 0.05846, 0.5938, 0.0001073, 0.5938, 0.0001073, 0.625, 0.05846, 0.5625, 0.0001073, 0.5625, 0.0001073, 0.5938, 0.05846, 0.5312, 0.0001073, 0.5312, 0.0001073, 0.5625, 0.05846, 0.5, 0.0001073, 0.5, 0.0001073, 0.5312, 0.05846, 0.4688, 0.0001073, 0.4688, 0.0001073, 0.5, 0.05846, 0.4375, 0.0001073, 0.4375, 0.0001073, 0.4688, 0.05846, 0.4062, 0.0001073, 0.4062, 0.0001073, 0.4375, 0.05846, 0.375, 0.0001073, 0.375, 0.0001073, 0.4062, 0.05846, 0.3438, 0.0001073, 0.3438, 0.0001073, 0.375, 0.05846, 0.3125, 0.0001073, 0.3125, 0.0001073, 0.3438, 0.05846, 0.2812, 0.0001073, 0.2812, 0.0001073, 0.3125, 0.05846, 0.25, 0.0001073, 0.25, 0.0001073, 0.2812, 0.05846, 0.2188, 0.0001073, 0.2188, 0.0001073, 0.25, 0.05846, 0.1875, 0.0001073, 0.1875, 0.0001073, 0.2188, 0.05846, 0.1562, 0.0001073, 0.1562, 0.0001073, 0.1875, 0.05846, 0.125, 0.0001073, 0.125, 0.0001073, 0.1562, 0.05846, 0.09375, 0.0001073, 0.09375, 0.0001073, 0.125, 0.05846, 0.0625, 0.0001073, 0.0625, 0.0001073, 0.09375, 0.05846, 0.03125, 0.0001073, 0.03125, 0.0001073, 0.0625, 0.06654, 0.03125, 0.06289, 0.03125, 0.06289, 0.0, 0.06654, 0.0625, 0.06289, 0.0625, 0.06289, 0.03125, 0.06654, 0.09375, 0.06289, 0.09375, 0.06289, 0.0625, 0.06654, 0.125, 0.06289, 0.125, 0.06289, 0.09375, 0.06654, 0.1562, 0.06289, 0.1562, 0.06289, 0.125, 0.06654, 0.1875, 0.06289, 0.1875, 0.06289, 0.1562, 0.06654, 0.2188, 0.06289, 0.2188, 0.06289, 0.1875, 0.06654, 0.25, 0.06289, 0.25, 0.06289, 0.2188, 0.06654, 0.2812, 0.06289, 0.2812, 0.06289, 0.25, 0.06654, 0.3125, 0.06289, 0.3125, 0.06289, 0.2812, 0.06654, 0.3438, 0.06289, 0.3438, 0.06289, 0.3125, 0.06654, 0.375, 0.06289, 0.375, 0.06289, 0.3438, 0.06654, 0.4062, 0.06289, 0.4062, 0.06289, 0.375, 0.06654, 0.4375, 0.06289, 0.4375, 0.06289, 0.4062, 0.06654, 0.4688, 0.06289, 0.4688, 0.06289, 0.4375, 0.06654, 0.5, 0.06289, 0.5, 0.06289, 0.4688, 0.06654, 0.5312, 0.06289, 0.5312, 0.06289, 0.5, 0.06654, 0.5625, 0.06289, 0.5625, 0.06289, 0.5312, 0.06654, 0.5938, 0.06289, 0.5938, 0.06289, 0.5625, 0.06654, 0.625, 0.06289, 0.625, 0.06289, 0.5938, 0.06654, 0.6562, 0.06289, 0.6562, 0.06289, 0.625, 0.06654, 0.6875, 0.06289, 0.6875, 0.06289, 0.6562, 0.06654, 0.7188, 0.06289, 0.7188, 0.06289, 0.6875, 0.06654, 0.75, 0.06289, 0.75, 0.06289, 0.7188, 0.06654, 0.7812, 0.06289, 0.7812, 0.06289, 0.75, 0.06654, 0.8125, 0.06289, 0.8125, 0.06289, 0.7812, 0.06654, 0.8438, 0.06289, 0.8438, 0.06289, 0.8125, 0.06654, 0.875, 0.06289, 0.875, 0.06289, 0.8438, 0.06654, 0.9062, 0.06289, 0.9062, 0.06289, 0.875, 0.06654, 0.9375, 0.06289, 0.9375, 0.06289, 0.9062, 0.06654, 0.9688, 0.06289, 0.9688, 0.06289, 0.9375, 0.4888, 1.0, 0.4888, 0.9688, 0.5343, 0.9688, 0.4888, 0.9688, 0.4888, 0.9375, 0.5343, 0.9375, 0.4888, 0.9375, 0.4888, 0.9062, 0.5343, 0.9062, 0.4888, 0.9062, 0.4888, 0.875, 0.5343, 0.875, 0.4888, 0.875, 0.4888, 0.8438, 0.5343, 0.8438, 0.4888, 0.8438, 0.4888, 0.8125, 0.5343, 0.8125, 0.4888, 0.8125, 0.4888, 0.7812, 0.5343, 0.7812, 0.4888, 0.7812, 0.4888, 0.75, 0.5343, 0.75, 0.4888, 0.75, 0.4888, 0.7188, 0.5343, 0.7188, 0.4888, 0.7188, 0.4888, 0.6875, 0.5343, 0.6875, 0.4888, 0.6875, 0.4888, 0.6562, 0.5343, 0.6562, 0.4888, 0.6562, 0.4888, 0.625, 0.5343, 0.625, 0.4888, 0.625, 0.4888, 0.5938, 0.5343, 0.5938, 0.4888, 0.5938, 0.4888, 0.5625, 0.5343, 0.5625, 0.4888, 0.5625, 0.4888, 0.5312, 0.5343, 0.5312, 0.4888, 0.5312, 0.4888, 0.5, 0.5343, 0.5, 0.4888, 0.5, 0.4888, 0.4688, 0.5343, 0.4688, 0.4888, 0.4688, 0.4888, 0.4375, 0.5343, 0.4375, 0.4888, 0.4375, 0.4888, 0.4062, 0.5343, 0.4062, 0.4888, 0.4062, 0.4888, 0.375, 0.5343, 0.375, 0.4888, 0.375, 0.4888, 0.3438, 0.5343, 0.3438, 0.4888, 0.3438, 0.4888, 0.3125, 0.5343, 0.3125, 0.4888, 0.3125, 0.4888, 0.2812, 0.5343, 0.2812, 0.4888, 0.2812, 0.4888, 0.25, 0.5343, 0.25, 0.4888, 0.25, 0.4888, 0.2188, 0.5343, 0.2188, 0.4888, 0.2188, 0.4888, 0.1875, 0.5343, 0.1875, 0.4888, 0.1875, 0.4888, 0.1562, 0.5343, 0.1562, 0.4888, 0.1562, 0.4888, 0.125, 0.5343, 0.125, 0.4888, 0.125, 0.4888, 0.09375, 0.5343, 0.09375, 0.4888, 0.09375, 0.4888, 0.0625, 0.5343, 0.0625, 0.4888, 0.0625, 0.4888, 0.03125, 0.5343, 0.03125, 0.5343, 1.0, 0.4888, 1.0, 0.4888, 0.9688, 0.05925, 0.03125, 0.05925, 0.0, 0.06289, 0.0, 0.0001073, 0.03125, 0.0001073, 0.0, 0.05846, 0.0, 0.01481, 0.9688, 0.01481, 1.0, 0.00155, 1.0, 0.01481, 0.0, 0.01481, 0.03125, 0.00155, 0.03125, 0.01481, 0.03125, 0.01481, 0.0625, 0.00155, 0.0625, 0.01481, 0.0625, 0.01481, 0.09375, 0.00155, 0.09375, 0.01481, 0.09375, 0.01481, 0.125, 0.00155, 0.125, 0.01481, 0.125, 0.01481, 0.1562, 0.00155, 0.1562, 0.01481, 0.1562, 0.01481, 0.1875, 0.00155, 0.1875, 0.01481, 0.1875, 0.01481, 0.2188, 0.00155, 0.2188, 0.01481, 0.2188, 0.01481, 0.25, 0.00155, 0.25, 0.01481, 0.25, 0.01481, 0.2812, 0.00155, 0.2812, 0.01481, 0.2812, 0.01481, 0.3125, 0.00155, 0.3125, 0.01481, 0.3125, 0.01481, 0.3438, 0.00155, 0.3438, 0.01481, 0.3438, 0.01481, 0.375, 0.00155, 0.375, 0.01481, 0.375, 0.01481, 0.4062, 0.00155, 0.4062, 0.01481, 0.4062, 0.01481, 0.4375, 0.00155, 0.4375, 0.01481, 0.4375, 0.01481, 0.4688, 0.00155, 0.4688, 0.01481, 0.4688, 0.01481, 0.5, 0.00155, 0.5, 0.01481, 0.5, 0.01481, 0.5312, 0.00155, 0.5312, 0.01481, 0.5312, 0.01481, 0.5625, 0.00155, 0.5625, 0.01481, 0.5625, 0.01481, 0.5938, 0.00155, 0.5938, 0.01481, 0.5938, 0.01481, 0.625, 0.00155, 0.625, 0.01481, 0.625, 0.01481, 0.6562, 0.00155, 0.6562, 0.01481, 0.6562, 0.01481, 0.6875, 0.00155, 0.6875, 0.01481, 0.6875, 0.01481, 0.7188, 0.00155, 0.7188, 0.01481, 0.7188, 0.01481, 0.75, 0.00155, 0.75, 0.01481, 0.75, 0.01481, 0.7812, 0.00155, 0.7812, 0.01481, 0.7812, 0.01481, 0.8125, 0.00155, 0.8125, 0.01481, 0.8125, 0.01481, 0.8438, 0.00155, 0.8438, 0.01481, 0.8438, 0.01481, 0.875, 0.00155, 0.875, 0.01481, 0.875, 0.01481, 0.9062, 0.00155, 0.9062, 0.01481, 0.9062, 0.01481, 0.9375, 0.00155, 0.9375, 0.01481, 0.9375, 0.01481, 0.9688, 0.00155, 0.9688, 0.0001073, 1.0, 0.0001073, 0.9688, 0.05846, 0.9688, 0.0001073, 0.9688, 0.0001073, 0.9375, 0.05846, 0.9375, 0.0001073, 0.9375, 0.0001073, 0.9062, 0.05846, 0.9062, 0.0001073, 0.9062, 0.0001073, 0.875, 0.05846, 0.875, 0.0001073, 0.875, 0.0001073, 0.8438, 0.05846, 0.8438, 0.0001073, 0.8438, 0.0001073, 0.8125, 0.05846, 0.8125, 0.0001073, 0.8125, 0.0001073, 0.7812, 0.05846, 0.7812, 0.0001073, 0.7812, 0.0001073, 0.75, 0.05846, 0.75, 0.0001073, 0.75, 0.0001073, 0.7188, 0.05846, 0.7188, 0.0001073, 0.7188, 0.0001073, 0.6875, 0.05846, 0.6875, 0.0001073, 0.6875, 0.0001073, 0.6562, 0.05846, 0.6562, 0.0001073, 0.6562, 0.0001073, 0.625, 0.05846, 0.625, 0.0001073, 0.625, 0.0001073, 0.5938, 0.05846, 0.5938, 0.0001073, 0.5938, 0.0001073, 0.5625, 0.05846, 0.5625, 0.0001073, 0.5625, 0.0001073, 0.5312, 0.05846, 0.5312, 0.0001073, 0.5312, 0.0001073, 0.5, 0.05846, 0.5, 0.0001073, 0.5, 0.0001073, 0.4688, 0.05846, 0.4688, 0.0001073, 0.4688, 0.0001073, 0.4375, 0.05846, 0.4375, 0.0001073, 0.4375, 0.0001073, 0.4062, 0.05846, 0.4062, 0.0001073, 0.4062, 0.0001073, 0.375, 0.05846, 0.375, 0.0001073, 0.375, 0.0001073, 0.3438, 0.05846, 0.3438, 0.0001073, 0.3438, 0.0001073, 0.3125, 0.05846, 0.3125, 0.0001073, 0.3125, 0.0001073, 0.2812, 0.05846, 0.2812, 0.0001073, 0.2812, 0.0001073, 0.25, 0.05846, 0.25, 0.0001073, 0.25, 0.0001073, 0.2188, 0.05846, 0.2188, 0.0001073, 0.2188, 0.0001073, 0.1875, 0.05846, 0.1875, 0.0001073, 0.1875, 0.0001073, 0.1562, 0.05846, 0.1562, 0.0001073, 0.1562, 0.0001073, 0.125, 0.05846, 0.125, 0.0001073, 0.125, 0.0001073, 0.09375, 0.05846, 0.09375, 0.0001073, 0.09375, 0.0001073, 0.0625, 0.05846, 0.0625, 0.0001073, 0.0625, 0.0001073, 0.03125, 0.05846, 0.03125, 0.05925, 1.0, 0.05925, 0.9688, 0.06289, 0.9688, 0.05925, 0.9688, 0.05925, 0.9375, 0.06289, 0.9375, 0.05925, 0.9375, 0.05925, 0.9062, 0.06289, 0.9062, 0.05925, 0.9062, 0.05925, 0.875, 0.06289, 0.875, 0.05925, 0.875, 0.05925, 0.8438, 0.06289, 0.8438, 0.05925, 0.8438, 0.05925, 0.8125, 0.06289, 0.8125, 0.05925, 0.8125, 0.05925, 0.7812, 0.06289, 0.7812, 0.05925, 0.7812, 0.05925, 0.75, 0.06289, 0.75, 0.05925, 0.75, 0.05925, 0.7188, 0.06289, 0.7188, 0.05925, 0.7188, 0.05925, 0.6875, 0.06289, 0.6875, 0.05925, 0.6875, 0.05925, 0.6562, 0.06289, 0.6562, 0.05925, 0.6562, 0.05925, 0.625, 0.06289, 0.625, 0.05925, 0.625, 0.05925, 0.5938, 0.06289, 0.5938, 0.05925, 0.5938, 0.05925, 0.5625, 0.06289, 0.5625, 0.05925, 0.5625, 0.05925, 0.5312, 0.06289, 0.5312, 0.05925, 0.5312, 0.05925, 0.5, 0.06289, 0.5, 0.05925, 0.5, 0.05925, 0.4688, 0.06289, 0.4688, 0.05925, 0.4688, 0.05925, 0.4375, 0.06289, 0.4375, 0.05925, 0.4375, 0.05925, 0.4062, 0.06289, 0.4062, 0.05925, 0.4062, 0.05925, 0.375, 0.06289, 0.375, 0.05925, 0.375, 0.05925, 0.3438, 0.06289, 0.3438, 0.05925, 0.3438, 0.05925, 0.3125, 0.06289, 0.3125, 0.05925, 0.3125, 0.05925, 0.2812, 0.06289, 0.2812, 0.05925, 0.2812, 0.05925, 0.25, 0.06289, 0.25, 0.05925, 0.25, 0.05925, 0.2188, 0.06289, 0.2188, 0.05925, 0.2188, 0.05925, 0.1875, 0.06289, 0.1875, 0.05925, 0.1875, 0.05925, 0.1562, 0.06289, 0.1562, 0.05925, 0.1562, 0.05925, 0.125, 0.06289, 0.125, 0.05925, 0.125, 0.05925, 0.09375, 0.06289, 0.09375, 0.05925, 0.09375, 0.05925, 0.0625, 0.06289, 0.0625, 0.05925, 0.0625, 0.05925, 0.03125, 0.06289, 0.03125, 0.5343, 0.03125, 0.4888, 0.03125, 0.4888, 0.0, 0.5343, 0.0625, 0.4888, 0.0625, 0.4888, 0.03125, 0.5343, 0.09375, 0.4888, 0.09375, 0.4888, 0.0625, 0.5343, 0.125, 0.4888, 0.125, 0.4888, 0.09375, 0.5343, 0.1562, 0.4888, 0.1562, 0.4888, 0.125, 0.5343, 0.1875, 0.4888, 0.1875, 0.4888, 0.1562, 0.5343, 0.2188, 0.4888, 0.2188, 0.4888, 0.1875, 0.5343, 0.25, 0.4888, 0.25, 0.4888, 0.2188, 0.5343, 0.2812, 0.4888, 0.2812, 0.4888, 0.25, 0.5343, 0.3125, 0.4888, 0.3125, 0.4888, 0.2812, 0.5343, 0.3438, 0.4888, 0.3438, 0.4888, 0.3125, 0.5343, 0.375, 0.4888, 0.375, 0.4888, 0.3438, 0.5343, 0.4062, 0.4888, 0.4062, 0.4888, 0.375, 0.5343, 0.4375, 0.4888, 0.4375, 0.4888, 0.4062, 0.5343, 0.4688, 0.4888, 0.4688, 0.4888, 0.4375, 0.5343, 0.5, 0.4888, 0.5, 0.4888, 0.4688, 0.5343, 0.5312, 0.4888, 0.5312, 0.4888, 0.5, 0.5343, 0.5625, 0.4888, 0.5625, 0.4888, 0.5312, 0.5343, 0.5938, 0.4888, 0.5938, 0.4888, 0.5625, 0.5343, 0.625, 0.4888, 0.625, 0.4888, 0.5938, 0.5343, 0.6562, 0.4888, 0.6562, 0.4888, 0.625, 0.5343, 0.6875, 0.4888, 0.6875, 0.4888, 0.6562, 0.5343, 0.7188, 0.4888, 0.7188, 0.4888, 0.6875, 0.5343, 0.75, 0.4888, 0.75, 0.4888, 0.7188, 0.5343, 0.7812, 0.4888, 0.7812, 0.4888, 0.75, 0.5343, 0.8125, 0.4888, 0.8125, 0.4888, 0.7812, 0.5343, 0.8438, 0.4888, 0.8438, 0.4888, 0.8125, 0.5343, 0.875, 0.4888, 0.875, 0.4888, 0.8438, 0.5343, 0.9062, 0.4888, 0.9062, 0.4888, 0.875, 0.5343, 0.9375, 0.4888, 0.9375, 0.4888, 0.9062, 0.5343, 0.9688, 0.4888, 0.9688, 0.4888, 0.9375])
me_plane.materials.append(mat_material_002)
me_plane.use_remesh_fix_poles = True
me_plane.use_remesh_preserve_attributes = False
me_plane.use_mirror_vertex_groups = False
me_plane.update()

# ---- objects
ob_plane = bpy.data.objects.new('plane', me_plane)

# ---- transforms, parenting, visibility, modifiers, constraints
ob_plane.location = (0.0, 0.0, 0.0)
ob_plane.lineart.crease_threshold = 0.0

# ---- collection membership
col_collection.objects.link(ob_plane)

# ---- scene / render settings (as saved in the file)
scene.frame_start = 1; scene.frame_end = 250; scene.frame_set(0)
scene.render.engine = 'BLENDER_EEVEE_NEXT'
scene.cycles.use_denoising = False
scene.cycles.samples = 128
scene.cycles.sampling_pattern = 'TABULATED_SOBOL'
scene.cycles.use_adaptive_sampling = False
scene.cycles.use_light_tree = False
scene.view_settings.view_transform = 'Filmic'
bpy.context.view_layer.update()

# ---- added for rendering (the .blend has no active camera and no usable light): camera, sun
cam_auto = bpy.data.cameras.new('AutoCamera')
cam_auto.lens = 50.0
cam_auto.sensor_width = 36.0
cam_auto.clip_end = 1076.13
ob_auto_camera = bpy.data.objects.new('AutoCamera', cam_auto)
scene.collection.objects.link(ob_auto_camera)
ob_auto_camera.location = (61.318, -73.5817, 48.7549)
ob_auto_camera.rotation_euler = (1.09748, -7.21219e-08, 0.694738)
scene.camera = ob_auto_camera
light_auto_sun = bpy.data.lights.new('AutoSun', 'SUN')
light_auto_sun.energy = 3.0
light_auto_sun.angle = 0.0523599
ob_auto_sun = bpy.data.objects.new('AutoSun', light_auto_sun)
scene.collection.objects.link(ob_auto_sun)
ob_auto_sun.rotation_euler = (0.872665, 0.174533, 0.523599)
bpy.context.view_layer.update()
